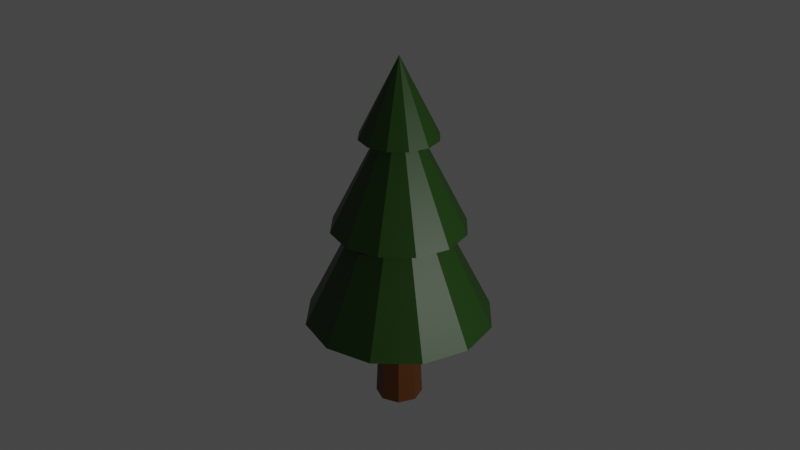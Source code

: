 # Source: low_ply_pine_tree_2.blend  (saved by Blender 3.3.6; exported with 4.5.12 LTS)
import bpy
from mathutils import Matrix  # noqa: F401  (used for matrix-valued properties, if any)

bpy.ops.wm.read_factory_settings(use_empty=True)
scene = bpy.context.scene
scene.name = 'Scene'

# ---- collections
col_collection = bpy.data.collections.new('Collection'); scene.collection.children.link(col_collection)

# ---- materials (node trees are filled in below, after node groups)
mat_pine_green = bpy.data.materials.new('Pine Green')
mat_pine_green.use_transparent_shadow = False
mat_brown_wood = bpy.data.materials.new('Brown/wood')
mat_brown_wood.use_transparent_shadow = False

# ---- material node trees
mat_pine_green.use_nodes = True; mat_pine_green.node_tree.nodes.clear()
_N = mat_pine_green.node_tree.nodes; _L = mat_pine_green.node_tree.links
n0 = _N.new('ShaderNodeBsdfPrincipled'); n0.name = 'Principled BSDF'; n0.location = (10, 300)
n0.distribution = 'GGX'
n0.subsurface_method = 'RANDOM_WALK_SKIN'
n0.inputs[0].default_value = (0.01218, 0.05582, 0.0007803, 1.0)
n0.inputs[3].default_value = 1.45
n0.inputs[27].default_value = (0.0, 0.0, 0.0, 1.0)
n0.inputs[28].default_value = 1.0
n1 = _N.new('ShaderNodeOutputMaterial'); n1.name = 'Material Output'; n1.location = (300, 300)
_L.new(n0.outputs[0], n1.inputs[0])
n1.is_active_output = True
mat_brown_wood.use_nodes = True; mat_brown_wood.node_tree.nodes.clear()
_N = mat_brown_wood.node_tree.nodes; _L = mat_brown_wood.node_tree.links
n0 = _N.new('ShaderNodeBsdfPrincipled'); n0.name = 'Principled BSDF'; n0.location = (10, 300)
n0.distribution = 'GGX'
n0.subsurface_method = 'RANDOM_WALK_SKIN'
n0.inputs[0].default_value = (0.09905, 0.02836, 0.001388, 1.0)
n0.inputs[3].default_value = 1.45
n0.inputs[27].default_value = (0.0, 0.0, 0.0, 1.0)
n0.inputs[28].default_value = 1.0
n1 = _N.new('ShaderNodeOutputMaterial'); n1.name = 'Material Output'; n1.location = (300, 300)
_L.new(n0.outputs[0], n1.inputs[0])
n1.is_active_output = True

# ---- world
world_world = bpy.data.worlds.new('World'); scene.world = world_world
world_world.use_nodes = True; world_world.node_tree.nodes.clear()
_N = world_world.node_tree.nodes; _L = world_world.node_tree.links
n0 = _N.new('ShaderNodeOutputWorld'); n0.name = 'World Output'; n0.location = (300, 300)
n1 = _N.new('ShaderNodeBackground'); n1.name = 'Background'; n1.location = (10, 300)
n1.inputs[0].default_value = (0.05088, 0.05088, 0.05088, 1.0)
_L.new(n1.outputs[0], n0.inputs[0])
n0.is_active_output = True
world_world.color = (0.05088, 0.05088, 0.05088)
world_world.use_sun_shadow = False
world_world.sun_shadow_jitter_overblur = 0.0

# ---- cameras
cam_camera = bpy.data.cameras.new('Camera')
cam_camera.clip_end = 100.0
cam_camera.ortho_scale = 7.314

# ---- lights
light_light = bpy.data.lights.new('Light', 'POINT')
light_light.transmission_factor = 0.0
light_light.energy = 1000.0
light_light.shadow_soft_size = 0.1
light_light.shadow_maximum_resolution = 0.006
light_light.use_absolute_resolution = True

# ---- meshes
me_cone_004 = bpy.data.meshes.new('Cone.004')
me_cone_004.from_pydata([(0.0, 1.0, -1.0), (0.5, 0.866, -1.0), (0.866, 0.5, -1.0), (1.0, 0.0, -1.0), (0.866, -0.5, -1.0), (0.5, -0.866, -1.0), (0.0, -1.0, -1.0), (-0.5, -0.866, -1.0), (-0.866, -0.5, -1.0), (-1.0, 0.0, -1.0), (-0.866, 0.5, -1.0), (-0.5, 0.866, -1.0), (0.0, 0.0, 1.0), (0.0, 0.3495, -3.799), (7.372e-10, 0.2506, -1.701), (0.2472, 0.2472, -3.799), (0.1772, 0.1772, -1.701), (0.3495, 0.0, -3.799), (0.2506, 0.0, -1.701), (0.2472, -0.2472, -3.799), (0.1772, -0.1772, -1.701), (0.0, -0.3495, -3.799), (7.372e-10, -0.2506, -1.701), (-0.2472, -0.2472, -3.799), (-0.1772, -0.1772, -1.701), (-0.3495, 0.0, -3.799), (-0.2506, 0.0, -1.701), (-0.2472, 0.2472, -3.799), (-0.1772, 0.1772, -1.701), (0.0, 1.398, -2.443), (0.6991, 1.211, -2.443), (1.211, 0.6991, -2.443), (1.398, 0.0, -2.443), (1.211, -0.6991, -2.443), (0.6991, -1.211, -2.443), (0.0, -1.398, -2.443), (-0.6991, -1.211, -2.443), (-1.211, -0.6991, -2.443), (-1.398, 0.0, -2.443), (-1.211, 0.6991, -2.443), (-0.6991, 1.211, -2.443), (0.0, 0.0, 0.3533), (0.0, 0.5801, 0.3633), (0.2901, 0.5024, 0.3633), (0.5024, 0.2901, 0.3633), (0.5801, 0.0, 0.3633), (0.5024, -0.2901, 0.3633), (0.2901, -0.5024, 0.3633), (0.0, -0.5801, 0.3633), (-0.2901, -0.5024, 0.3633), (-0.5024, -0.2901, 0.3633), (-0.5801, 0.0, 0.3633), (-0.5024, 0.2901, 0.3633), (-0.2901, 0.5024, 0.3633), (0.0, 0.0, 1.523)], [], [(0, 12, 1), (1, 12, 2), (2, 12, 3), (3, 12, 4), (4, 12, 5), (5, 12, 6), (6, 12, 7), (7, 12, 8), (8, 12, 9), (9, 12, 10), (0, 1, 2, 3, 4, 5, 6, 7, 8, 9, 10, 11), (10, 12, 11), (11, 12, 0), (13, 14, 16, 15), (15, 16, 18, 17), (17, 18, 20, 19), (19, 20, 22, 21), (21, 22, 24, 23), (23, 24, 26, 25), (16, 14, 28, 26, 24, 22, 20, 18), (25, 26, 28, 27), (27, 28, 14, 13), (13, 15, 17, 19, 21, 23, 25, 27), (29, 41, 30), (30, 41, 31), (31, 41, 32), (32, 41, 33), (33, 41, 34), (34, 41, 35), (35, 41, 36), (36, 41, 37), (37, 41, 38), (38, 41, 39), (29, 30, 31, 32, 33, 34, 35, 36, 37, 38, 39, 40), (39, 41, 40), (40, 41, 29), (42, 54, 43), (43, 54, 44), (44, 54, 45), (45, 54, 46), (46, 54, 47), (47, 54, 48), (48, 54, 49), (49, 54, 50), (50, 54, 51), (51, 54, 52), (42, 43, 44, 45, 46, 47, 48, 49, 50, 51, 52, 53), (52, 54, 53), (53, 54, 42)])
me_cone_004.polygons.foreach_set('material_index', [0, 0, 0, 0, 0, 0, 0, 0, 0, 0, 0, 0, 0, 1, 1, 1, 1, 1, 1, 1, 1, 1, 1, 0, 0, 0, 0, 0, 0, 0, 0, 0, 0, 0, 0, 0, 0, 0, 0, 0, 0, 0, 0, 0, 0, 0, 0, 0, 0])
_uv = me_cone_004.uv_layers.new(name='UVMap')
_uv.uv.foreach_set('vector', [0.25, 0.49, 0.25, 0.25, 0.37, 0.4578, 0.37, 0.4578, 0.25, 0.25, 0.4578, 0.37, 0.4578, 0.37, 0.25, 0.25, 0.49, 0.25, 0.49, 0.25, 0.25, 0.25, 0.4578, 0.13, 0.4578, 0.13, 0.25, 0.25, 0.37, 0.04215, 0.37, 0.04215, 0.25, 0.25, 0.25, 0.01, 0.25, 0.01, 0.25, 0.25, 0.13, 0.04215, 0.13, 0.04215, 0.25, 0.25, 0.04215, 0.13, 0.04215, 0.13, 0.25, 0.25, 0.01, 0.25, 0.01, 0.25, 0.25, 0.25, 0.04215, 0.37, 0.75, 0.49, 0.87, 0.4578, 0.9578, 0.37, 0.99, 0.25, 0.9578, 0.13, 0.87, 0.04215, 0.75, 0.01, 0.63, 0.04215, 0.5422, 0.13, 0.51, 0.25, 0.5422, 0.37, 0.63, 0.4578, 0.04215, 0.37, 0.25, 0.25, 0.13, 0.4578, 0.13, 0.4578, 0.25, 0.25, 0.25, 0.49, 1.0, 0.5, 1.0, 1.0, 0.875, 1.0, 0.875, 0.5, 0.875, 0.5, 0.875, 1.0, 0.75, 1.0, 0.75, 0.5, 0.75, 0.5, 0.75, 1.0, 0.625, 1.0, 0.625, 0.5, 0.625, 0.5, 0.625, 1.0, 0.5, 1.0, 0.5, 0.5, 0.5, 0.5, 0.5, 1.0, 0.375, 1.0, 0.375, 0.5, 0.375, 0.5, 0.375, 1.0, 0.25, 1.0, 0.25, 0.5, 0.4197, 0.4197, 0.25, 0.49, 0.08029, 0.4197, 0.01, 0.25, 0.08029, 0.08029, 0.25, 0.01, 0.4197, 0.08029, 0.49, 0.25, 0.25, 0.5, 0.25, 1.0, 0.125, 1.0, 0.125, 0.5, 0.125, 0.5, 0.125, 1.0, 0.0, 1.0, 0.0, 0.5, 0.75, 0.49, 0.9197, 0.4197, 0.99, 0.25, 0.9197, 0.08029, 0.75, 0.01, 0.5803, 0.08029, 0.51, 0.25, 0.5803, 0.4197, 0.25, 0.49, 0.25, 0.25, 0.37, 0.4578, 0.37, 0.4578, 0.25, 0.25, 0.4578, 0.37, 0.4578, 0.37, 0.25, 0.25, 0.49, 0.25, 0.49, 0.25, 0.25, 0.25, 0.4578, 0.13, 0.4578, 0.13, 0.25, 0.25, 0.37, 0.04215, 0.37, 0.04215, 0.25, 0.25, 0.25, 0.01, 0.25, 0.01, 0.25, 0.25, 0.13, 0.04215, 0.13, 0.04215, 0.25, 0.25, 0.04215, 0.13, 0.04215, 0.13, 0.25, 0.25, 0.01, 0.25, 0.01, 0.25, 0.25, 0.25, 0.04215, 0.37, 0.75, 0.49, 0.87, 0.4578, 0.9578, 0.37, 0.99, 0.25, 0.9578, 0.13, 0.87, 0.04215, 0.75, 0.01, 0.63, 0.04215, 0.5422, 0.13, 0.51, 0.25, 0.5422, 0.37, 0.63, 0.4578, 0.04215, 0.37, 0.25, 0.25, 0.13, 0.4578, 0.13, 0.4578, 0.25, 0.25, 0.25, 0.49, 0.25, 0.49, 0.25, 0.25, 0.37, 0.4578, 0.37, 0.4578, 0.25, 0.25, 0.4578, 0.37, 0.4578, 0.37, 0.25, 0.25, 0.49, 0.25, 0.49, 0.25, 0.25, 0.25, 0.4578, 0.13, 0.4578, 0.13, 0.25, 0.25, 0.37, 0.04215, 0.37, 0.04215, 0.25, 0.25, 0.25, 0.01, 0.25, 0.01, 0.25, 0.25, 0.13, 0.04215, 0.13, 0.04215, 0.25, 0.25, 0.04215, 0.13, 0.04215, 0.13, 0.25, 0.25, 0.01, 0.25, 0.01, 0.25, 0.25, 0.25, 0.04215, 0.37, 0.75, 0.49, 0.87, 0.4578, 0.9578, 0.37, 0.99, 0.25, 0.9578, 0.13, 0.87, 0.04215, 0.75, 0.01, 0.63, 0.04215, 0.5422, 0.13, 0.51, 0.25, 0.5422, 0.37, 0.63, 0.4578, 0.04215, 0.37, 0.25, 0.25, 0.13, 0.4578, 0.13, 0.4578, 0.25, 0.25, 0.25, 0.49])
me_cone_004.materials.append(mat_pine_green)
me_cone_004.materials.append(mat_brown_wood)
me_cone_004.update()

# ---- objects
ob_light = bpy.data.objects.new('Light', light_light)
ob_camera = bpy.data.objects.new('Camera', cam_camera)
ob_cone_001 = bpy.data.objects.new('Cone.001', me_cone_004)

# ---- transforms, parenting, visibility, modifiers, constraints
ob_light.location = (7.698, 1.005, 5.904)
ob_light.rotation_euler = (0.6503, 0.05522, 1.866)
ob_light.lock_rotations_4d = False
ob_light.empty_display_type = 'ARROWS'
ob_light.color = (0.0, 0.0, 0.0, 0.0)
ob_light.lineart.crease_threshold = 0.0
ob_camera.location = (7.359, -6.926, 9.176)
ob_camera.rotation_euler = (1.109, 0.0, 0.8149)
ob_camera.lock_rotations_4d = False
ob_camera.empty_display_type = 'ARROWS'
ob_camera.color = (0.0, 0.0, 0.0, 0.0)
ob_camera.display_type = 'WIRE'
ob_camera.lineart.crease_threshold = 0.0
ob_cone_001.location = (0.0, 0.0, 4.853)
ob_cone_001.scale = (0.7152, 0.7152, 0.7152)

# ---- collection membership
col_collection.objects.link(ob_light)
col_collection.objects.link(ob_camera)
col_collection.objects.link(ob_cone_001)

# ---- scene / render settings (as saved in the file)
scene.camera = ob_camera
scene.frame_start = 1; scene.frame_end = 250; scene.frame_set(1)
scene.render.engine = 'BLENDER_EEVEE_NEXT'
scene.cycles.sampling_pattern = 'TABULATED_SOBOL'
scene.cycles.use_light_tree = False
scene.view_settings.view_transform = 'Filmic'
bpy.context.view_layer.update()
